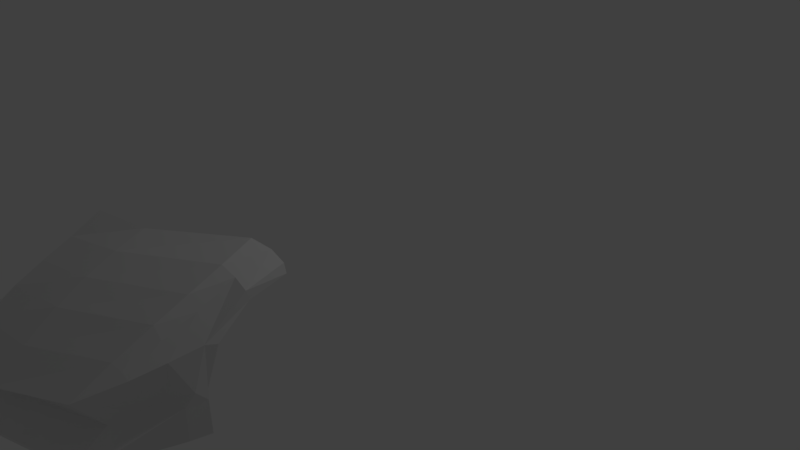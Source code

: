 # Source: sesto.blend  (saved by Blender 2.79.0; exported with 4.5.12 LTS)
import bpy
from mathutils import Matrix  # noqa: F401  (used for matrix-valued properties, if any)

bpy.ops.wm.read_factory_settings(use_empty=True)
scene = bpy.context.scene
scene.name = 'Scene'

# ---- collections
col_collection_1 = bpy.data.collections.new('Collection 1'); scene.collection.children.link(col_collection_1)

# ---- world
world_world = bpy.data.worlds.new('World'); scene.world = world_world
world_world.color = (0.05088, 0.05088, 0.05088)
world_world.use_sun_shadow = False
world_world.sun_shadow_jitter_overblur = 0.0
world_world.cycles.sampling_method = 'MANUAL'

# ---- cameras
cam_camera = bpy.data.cameras.new('Camera')
cam_camera.clip_end = 100.0
cam_camera.lens = 35.0
cam_camera.sensor_width = 32.0
cam_camera.sensor_height = 18.0
cam_camera.ortho_scale = 7.314
cam_camera.dof.focus_distance = 0.0
cam_camera.dof.aperture_fstop = 128.0

# ---- lights
light_lamp = bpy.data.lights.new('Lamp', 'POINT')
light_lamp.transmission_factor = 0.0
light_lamp.cutoff_distance = 30.0
light_lamp.energy = 100.0
light_lamp.shadow_buffer_clip_start = 1.001
light_lamp.shadow_soft_size = 0.1
light_lamp.shadow_maximum_resolution = 0.006
light_lamp.use_absolute_resolution = True

# ---- meshes
me_plane_001 = bpy.data.meshes.new('Plane.001')
me_plane_001.from_pydata([(-4.042, -0.9606, -0.04641), (1.426, -1.002, -0.9801), (-4.042, 1.084, -0.004475), (1.605, 1.67, -1.352), (-1.676, -0.9606, -0.04641), (-1.578, 1.105, -0.2098), (2.966, 0.2883, -4.842), (3.109, 2.451, -5.405), (-4.042, 4.556, -5.652), (2.146, 5.144, -7.584), (-1.578, 4.668, -5.99), (3.109, 3.883, -8.032), (-4.042, 0.1835, -0.9628), (1.673, 0.1559, -2.218), (-1.634, 0.1921, -1.049), (2.975, 0.7826, -4.891), (-4.044, -1.081, -0.04195), (1.424, -1.122, -0.9756), (-1.677, -1.081, -0.04195), (2.849, -1.378, -4.844), (2.375, 2.113, -2.836), (1.872, -0.9413, -1.753), (1.913, 2.7, -2.697), (2.005, 0.4015, -3.064), (1.871, -1.196, -1.73), (2.803, 0.2756, -4.14), (2.943, 0.8304, -4.474), (2.671, -1.336, -4.122), (3.012, 2.597, -5.019), (3.053, 4.313, -8.024), (-1.533, 2.164, -1.459), (-4.042, 2.053, -1.221), (2.74, 2.373, -3.942), (2.341, -0.3287, -2.954), (2.369, 0.6174, -3.774), (2.273, -1.266, -2.934), (2.179, 3.574, -4.007), (-1.519, 3.069, -2.676), (-4.042, 2.844, -2.406), (2.297, 4.211, -5.16), (-1.542, 3.732, -3.775), (-4.042, 3.398, -3.445), (3.109, 3.549, -6.619), (3.159, 4.028, -6.535), (2.328, 4.773, -6.364), (-1.56, 4.258, -4.874), (-4.042, 3.927, -4.534), (2.801, 4.437, -6.466), (2.735, 4.811, -7.856), (2.154, 2.436, -2.808), (2.464, 3.107, -4.018), (2.675, 3.705, -5.165)], [], [(14, 13, 3, 5), (12, 14, 5, 2), (26, 25, 6, 15), (45, 44, 9, 10), (46, 45, 10, 8), (43, 42, 11, 29), (0, 4, 14, 12), (4, 1, 13, 14), (28, 26, 15, 7), (4, 0, 16, 18), (1, 4, 18, 17), (21, 1, 17, 24), (33, 21, 24, 35), (3, 13, 23, 20), (2, 5, 30, 31), (13, 1, 21, 23), (6, 25, 27, 19), (32, 34, 26, 28), (5, 3, 22, 30), (34, 33, 25, 26), (20, 32, 50, 49), (22, 3, 20, 49), (23, 21, 33, 34), (20, 23, 34, 32), (25, 33, 35, 27), (31, 30, 37, 38), (30, 22, 36, 37), (38, 37, 40, 41), (36, 50, 51, 39), (37, 36, 39, 40), (39, 51, 47, 44), (44, 47, 48, 9), (28, 7, 42, 43), (41, 40, 45, 46), (40, 39, 44, 45), (47, 51, 28, 43), (49, 50, 36, 22), (48, 47, 43, 29), (51, 50, 32, 28)])
me_plane_001.use_remesh_preserve_volume = False
me_plane_001.use_remesh_preserve_attributes = False
me_plane_001.use_mirror_vertex_groups = False
me_plane_001.update()
me_plane = bpy.data.meshes.new('Plane')
me_plane.from_pydata([(-1.0, -1.0, 0.0), (1.0, -1.0, 0.0), (-1.0, 1.0, 0.0), (1.0, 1.0, 0.0)], [], [(0, 1, 3, 2)])
me_plane.use_remesh_preserve_volume = False
me_plane.use_remesh_preserve_attributes = False
me_plane.use_mirror_vertex_groups = False
me_plane.update()

# ---- objects
ob_plane_001 = bpy.data.objects.new('Plane.001', me_plane_001)
ob_plane = bpy.data.objects.new('Plane', me_plane)
ob_lamp = bpy.data.objects.new('Lamp', light_lamp)
ob_camera = bpy.data.objects.new('Camera', cam_camera)

# ---- transforms, parenting, visibility, modifiers, constraints
ob_plane_001.location = (1.16, -4.955, 0.5516)
ob_plane_001.rotation_euler = (1.634, 2.216e-16, 2.361e-16)
ob_plane_001.scale = (0.2856, 0.2386, 0.2854)
ob_plane_001.lineart.crease_threshold = 0.0
ob_plane.location = (-10.01, 65.76, -8.655)
ob_plane.lineart.crease_threshold = 0.0
ob_lamp.location = (4.076, 1.005, 5.904)
ob_lamp.rotation_euler = (0.6503, 0.05522, 1.866)
ob_lamp.lock_rotations_4d = False
ob_lamp.empty_display_type = 'ARROWS'
ob_lamp.color = (0.0, 0.0, 0.0, 0.0)
ob_lamp.lineart.crease_threshold = 0.0
ob_camera.location = (7.481, -6.508, 5.344)
ob_camera.rotation_euler = (1.109, 0.0, 0.8149)
ob_camera.lock_rotations_4d = False
ob_camera.empty_display_type = 'ARROWS'
ob_camera.color = (0.0, 0.0, 0.0, 0.0)
ob_camera.display_type = 'WIRE'
ob_camera.lineart.crease_threshold = 0.0

# ---- collection membership
col_collection_1.objects.link(ob_plane_001)
col_collection_1.objects.link(ob_plane)
col_collection_1.objects.link(ob_lamp)
col_collection_1.objects.link(ob_camera)

# ---- scene / render settings (as saved in the file)
scene.camera = ob_camera
scene.frame_start = 1; scene.frame_end = 250; scene.frame_set(1)
scene.render.engine = 'BLENDER_EEVEE_NEXT'
scene.render.resolution_percentage = 50
scene.render.dither_intensity = 0.0
scene.cycles.use_denoising = False
scene.cycles.samples = 128
scene.cycles.sampling_pattern = 'TABULATED_SOBOL'
scene.cycles.use_adaptive_sampling = False
scene.cycles.use_light_tree = False
scene.cycles.blur_glossy = 0.0
scene.cycles.sample_clamp_indirect = 0.0
scene.view_settings.view_transform = 'Standard'
bpy.context.view_layer.update()

